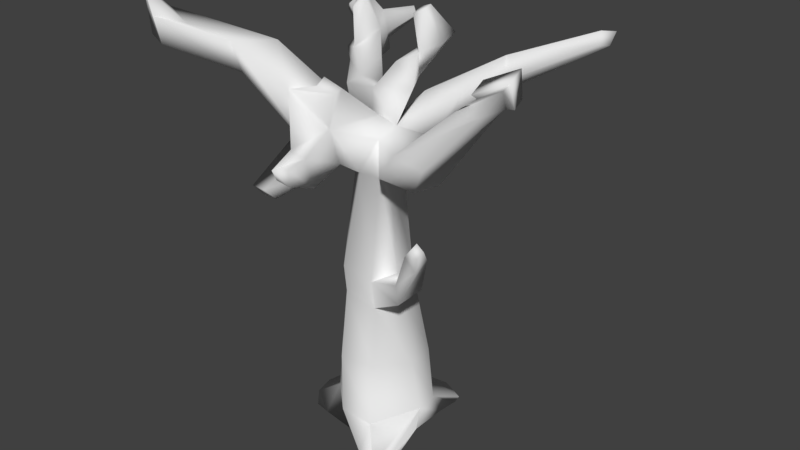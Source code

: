 # Source: Tree_01.blend  (saved by Blender 2.78.0; exported with 4.5.12 LTS)
import bpy
from mathutils import Matrix  # noqa: F401  (used for matrix-valued properties, if any)

bpy.ops.wm.read_factory_settings(use_empty=True)
scene = bpy.context.scene
scene.name = 'Scene'

# ---- collections
col_collection_1 = bpy.data.collections.new('Collection 1'); scene.collection.children.link(col_collection_1)

# ---- materials (node trees are filled in below, after node groups)
mat_material = bpy.data.materials.new('Material')
mat_material.alpha_threshold = 0.0
mat_material.use_transparent_shadow = False
mat_material.roughness = 0.5
mat_material.line_color = (0.0, 0.0, 0.0, 1.0)

# ---- material node trees

# ---- world
world_world = bpy.data.worlds.new('World'); scene.world = world_world
world_world.color = (0.05088, 0.05088, 0.05088)
world_world.use_sun_shadow = False
world_world.sun_shadow_jitter_overblur = 0.0
world_world.cycles.sampling_method = 'MANUAL'

# ---- meshes
me_cube = bpy.data.meshes.new('Cube')
me_cube.from_pydata([(0.9041, 0.8434, 0.8259), (0.7874, -0.8483, 0.7726), (-0.9107, -0.6361, 0.7907), (-0.8416, 0.9708, 0.8427), (-1.315, 1.005, 7.15), (0.913, -1.041, 6.797), (-2.977, -2.515, 8.942), (-2.014, 2.698, 7.809), (0.89, 0.06949, 0.8088), (-0.892, 0.2025, 0.8141), (0.9943, 0.04422, 7.014), (-0.3276, 0.2435, 7.351), (-0.05658, 0.9099, 0.8314), (-0.1423, -0.7436, 0.7755), (0.04393, 0.6824, 7.326), (0.4192, -0.4643, 7.205), (0.4537, -0.01092, 7.341), (-0.1052, 0.04924, 0.6397), (0.9655, 0.5188, 1.399), (0.4592, -0.8472, 1.253), (-0.9223, -0.2104, 1.251), (-0.4012, 1.006, 1.383), (-0.9609, 0.4218, 1.32), (0.9512, 0.1197, 1.327), (0.2087, 1.009, 1.39), (-0.3045, -0.81, 1.251), (0.5288, 0.1119, 6.382), (0.4123, -0.4484, 6.445), (-0.1362, -0.457, 6.567), (-0.2158, 0.2571, 6.712), (-0.1722, 0.3642, 6.301), (-0.1109, -0.1233, 6.656), (0.4739, -0.2321, 6.558), (0.08913, -0.6115, 6.519), (-0.5375, 0.1522, 4.354), (0.5303, 0.08859, 3.694), (-0.315, -0.5913, 3.913), (0.5892, 0.399, 3.891), (0.2337, -0.4012, 3.635), (-0.5196, -0.2282, 4.267), (-0.2887, 0.5131, 4.123), (0.05696, 0.5946, 4.116), (-2.11, -1.593, 8.464), (0.7587, 1.684, 7.238), (-1.659, -1.918, 8.938), (-1.867, -1.066, 8.831), (-1.333, -1.103, 8.827), (-1.754, -1.015, 8.249), (-1.652, -1.69, 8.314), (-2.989, -2.593, 9.812), (-2.689, -2.691, 9.348), (-2.81, -2.187, 9.394), (-2.342, -2.264, 9.193), (-2.769, -2.202, 8.9), (-2.667, -2.575, 8.829), (2.799, 3.2, 8.499), (0.936, 1.284, 7.713), (0.2633, 1.027, 7.66), (0.2641, 1.611, 7.679), (0.2792, 1.496, 7.237), (0.7619, 1.263, 7.257), (1.69, -1.041, 6.764), (-0.7024, 0.9465, 7.625), (-1.148, 0.4429, 7.649), (-0.2838, 0.1902, 7.811), (-0.4986, 0.7989, 7.003), (-0.9298, 0.3794, 7.016), (-2.388, 2.934, 8.112), (-2.117, 2.628, 8.395), (-2.582, 2.503, 7.783), (-2.342, 2.197, 8.05), (-1.837, 2.437, 8.001), (-2.17, 2.384, 7.572), (2.06, -1.271, 7.336), (2.121, -0.3071, 7.44), (1.362, -0.2557, 7.471), (1.23, -1.061, 7.307), (1.784, -0.4532, 6.721), (2.853, -0.9099, 8.112), (2.972, -1.026, 8.43), (2.972, -0.6138, 8.43), (2.524, -0.6138, 8.43), (2.524, -1.026, 8.43), (2.853, -0.6149, 8.112), (3.332, -0.8454, 8.614), (3.358, -0.9816, 8.946), (3.224, -0.5922, 8.971), (2.833, -0.7146, 8.79), (2.966, -1.104, 8.765), (3.237, -0.5669, 8.632), (3.51, -0.8674, 8.643), (3.548, -1.071, 9.138), (3.349, -0.4895, 9.176), (2.765, -0.6722, 8.906), (2.964, -1.253, 8.868), (3.368, -0.4516, 8.67), (1.379, 2.566, 7.629), (0.6122, 0.2583, 7.995), (1.16, 2.304, 8.204), (0.632, 2.429, 7.887), (0.8946, 3.064, 7.769), (1.009, 2.749, 7.406), (1.2, 2.205, 7.718), (2.83, 3.35, 8.742), (2.678, 3.057, 8.795), (2.382, 3.142, 8.62), (2.536, 3.438, 8.567), (2.591, 3.267, 8.375), (2.692, 2.995, 8.539), (0.1434, 0.3414, 8.377), (0.431, 0.6509, 8.095), (0.1013, 0.7576, 8.356), (-0.1095, -1.148, 7.479), (0.2559, -0.2606, 7.572), (-0.6439, -0.01899, 7.6), (-0.1105, -0.9069, 6.732), (-0.258, -0.1017, 6.963), (-0.4526, -0.7598, 6.669), (-0.7575, -1.461, 8.149), (-1.216, -0.631, 8.19), (-0.501, -0.1003, 7.217), (-0.4238, -0.6709, 7.976), (-0.4685, -1.307, 7.082), (-0.7644, -1.111, 7.409), (-0.1363, -1.213, 8.448), (0.06315, -0.9928, 8.224), (0.1868, -1.314, 8.236), (0.01014, -1.549, 8.415), (0.1938, -2.752, 7.163), (0.3589, -2.63, 7.038), (0.4014, -2.675, 7.39), (0.2007, -2.856, 7.373), (-1.23, -1.749, 6.193), (-1.049, -1.619, 6.02), (-1.557, -1.705, 6.175), (-1.39, -1.564, 5.972), (-1.256, -1.159, 6.048), (-1.406, -1.292, 6.244), (-1.805, 2.202, 8.154), (-1.588, 1.905, 7.593), (-1.945, 2.207, 7.489), (-1.934, 1.545, 7.912), (-2.456, 1.91, 7.73), (-2.034, 1.74, 7.339), (-2.121, 2.129, 8.889), (-2.214, 1.942, 8.741), (-2.067, 1.672, 8.66), (-1.986, 1.956, 8.789), (-2.644, 2.571, 8.666), (-2.81, 2.718, 8.494), (-2.917, 2.467, 8.303), (-2.756, 2.32, 8.471), (-2.209, 2.952, 7.464), (-2.46, 3.081, 7.65), (-2.573, 2.798, 7.448), (-2.295, 2.747, 7.319), (-1.666, 3.154, 8.21), (-1.817, 3.251, 8.32), (-1.709, 3.126, 8.435), (-1.589, 3.059, 8.292), (-1.493, -0.3203, 0.5345), (-1.486, 0.0715, 0.5445), (-1.658, 0.2309, 0.7868), (-1.597, -0.1693, 0.7553), (0.9171, 1.332, 0.7874), (0.4744, 1.313, 0.8062), (1.096, 1.23, 1.058), (0.597, 1.448, 1.071), (0.89, 0.06949, 0.8088), (0.7874, -0.8483, 0.7726), (0.9512, 0.1197, 1.327), (0.4592, -0.8472, 1.253), (1.061, -1.281, 0.6213), (0.6688, -1.206, 0.6513), (0.5356, -1.26, 0.8508), (0.9394, -1.332, 0.8275), (1.081, -0.9521, 0.6331), (1.061, -1.281, 0.6213), (1.09, -1.017, 0.8544), (0.9394, -1.332, 0.8275), (0.6184, 0.3913, 8.631), (0.661, 0.7764, 8.83), (0.9615, 0.6055, 8.799), (1.031, 0.8931, 8.957), (0.5729, 0.2915, 9.338), (0.5933, 0.4956, 9.427), (0.74, 0.3814, 9.412), (0.774, 0.5214, 9.489), (-0.1539, -2.044, 7.0), (-0.1715, -2.042, 7.372), (0.1642, -1.853, 6.674), (0.06351, -1.94, 7.229), (-1.26, 1.582, 7.866), (-1.03, 1.365, 7.335), (-1.749, 1.213, 7.775), (-1.638, 1.605, 7.269), (-1.146, 0.8636, 7.693), (-1.43, 1.091, 7.316), (-0.8131, 0.3055, 2.819), (0.8029, 0.02456, 2.395), (-0.3261, -0.7764, 2.495), (0.8103, 0.5466, 2.473), (0.4072, -0.6872, 2.508), (-0.754, -0.2451, 2.733), (-0.3747, 0.8241, 2.713), (0.14, 0.8628, 2.737), (0.5858, 0.3023, 4.433), (0.1785, -0.4443, 4.208), (-0.4362, -0.3065, 4.756), (-0.2739, 0.4611, 4.65), (0.01188, 0.5336, 4.589), (-0.4507, 0.09571, 4.822), (0.4903, -0.04318, 4.349), (-0.3144, -0.6584, 4.489), (1.267, -0.4362, 4.877), (1.347, -0.3785, 4.446), (1.114, -0.7665, 4.206), (1.081, -0.7992, 4.635), (1.564, -0.8313, 5.625), (1.78, -0.7705, 5.389), (1.711, -1.012, 5.208), (1.51, -1.062, 5.483), (1.757, -1.033, 5.82), (1.885, -0.9967, 5.68), (1.844, -1.139, 5.586), (1.727, -1.168, 5.737)], [], [(17, 13, 2, 9), (119, 120, 47, 45), (15, 5, 73, 76), (122, 118, 44, 48), (64, 16, 97, 109), (24, 12, 3, 21), (121, 119, 45, 46), (14, 16, 57, 58), (31, 11, 63, 66), (12, 17, 9, 3), (0, 8, 17, 12), (16, 10, 56, 57), (0, 12, 165, 164), (27, 5, 15, 33), (10, 16, 75, 74), (8, 1, 13, 17), (1, 19, 175, 172), (201, 18, 24, 205), (0, 18, 23, 8), (9, 2, 160, 161), (205, 24, 21, 204), (9, 22, 21, 3), (13, 25, 20, 2), (1, 8, 168, 169), (11, 16, 64, 63), (26, 30, 59, 43), (207, 27, 33, 213), (206, 26, 32, 212), (208, 28, 31, 211), (211, 31, 29, 209), (213, 33, 28, 208), (212, 32, 27, 207), (199, 35, 38, 202), (200, 36, 39, 203), (198, 34, 40, 204), (203, 39, 34, 198), (201, 37, 35, 199), (202, 38, 36, 200), (210, 41, 40, 209), (206, 37, 41, 210), (44, 46, 52, 50), (48, 44, 50, 54), (42, 48, 54, 6), (123, 122, 48, 42), (120, 123, 42, 47), (118, 121, 46, 44), (52, 51, 49, 50), (54, 50, 49, 6), (6, 49, 51, 53), (47, 42, 6, 53), (45, 47, 53, 51), (46, 45, 51, 52), (58, 57, 99, 100), (56, 60, 102, 98), (60, 43, 96, 102), (10, 32, 60, 56), (30, 14, 58, 59), (32, 26, 43, 60), (142, 141, 70, 69), (138, 139, 71, 68), (139, 140, 7, 71), (30, 29, 4, 65), (29, 31, 66, 4), (14, 30, 65, 62), (72, 69, 154, 155), (70, 68, 148, 151), (7, 67, 157, 156), (140, 143, 72, 7), (143, 142, 69, 72), (68, 70, 145, 144), (76, 73, 79, 82), (77, 74, 80, 83), (32, 10, 74, 77), (27, 32, 77, 61), (16, 15, 76, 75), (5, 27, 61, 73), (80, 81, 87, 86), (81, 82, 88, 87), (61, 77, 83, 78), (75, 76, 82, 81), (74, 75, 81, 80), (73, 61, 78, 79), (84, 89, 95, 90), (88, 85, 91, 94), (79, 78, 84, 85), (83, 80, 86, 89), (82, 79, 85, 88), (78, 83, 89, 84), (95, 92, 91, 90), (92, 93, 94, 91), (87, 88, 94, 93), (86, 87, 93, 92), (85, 84, 90, 91), (89, 86, 92, 95), (100, 99, 105, 106), (98, 102, 108, 104), (102, 96, 55, 108), (57, 56, 98, 99), (43, 59, 101, 96), (59, 58, 100, 101), (55, 103, 104, 108), (103, 106, 105, 104), (103, 55, 107, 106), (99, 98, 104, 105), (96, 101, 107, 55), (101, 100, 106, 107), (111, 109, 181, 183), (16, 14, 110, 97), (62, 64, 109, 111), (14, 62, 111, 110), (15, 16, 113, 112), (31, 28, 117, 116), (28, 33, 115, 117), (16, 11, 114, 113), (33, 15, 112, 115), (11, 31, 116, 114), (121, 118, 127, 124), (116, 117, 135, 136), (122, 123, 134, 132), (113, 114, 119, 121), (189, 188, 128, 131), (114, 116, 120, 119), (126, 125, 124, 127), (113, 121, 124, 125), (118, 112, 126, 127), (112, 113, 125, 126), (129, 130, 131, 128), (188, 190, 129, 128), (191, 189, 131, 130), (190, 191, 130, 129), (136, 135, 134, 137), (135, 133, 132, 134), (115, 122, 132, 133), (120, 116, 136, 137), (123, 120, 137, 134), (117, 115, 133, 135), (196, 192, 138, 141), (197, 194, 142, 143), (195, 197, 143, 140), (193, 195, 140, 139), (192, 193, 139, 138), (194, 196, 141, 142), (146, 147, 144, 145), (70, 141, 146, 145), (141, 138, 147, 146), (138, 68, 144, 147), (148, 149, 150, 151), (67, 69, 150, 149), (69, 70, 151, 150), (68, 67, 149, 148), (155, 154, 153, 152), (69, 67, 153, 154), (67, 7, 152, 153), (7, 72, 155, 152), (158, 159, 156, 157), (71, 7, 156, 159), (68, 71, 159, 158), (67, 68, 158, 157), (160, 163, 162, 161), (22, 9, 161, 162), (2, 20, 163, 160), (20, 22, 162, 163), (166, 164, 165, 167), (12, 24, 167, 165), (18, 0, 164, 166), (24, 18, 166, 167), (169, 168, 176, 177), (19, 1, 169, 171), (23, 19, 171, 170), (8, 23, 170, 168), (172, 175, 174, 173), (176, 178, 179, 177), (25, 13, 173, 174), (19, 25, 174, 175), (170, 171, 179, 178), (168, 170, 178, 176), (13, 1, 172, 173), (171, 169, 177, 179), (182, 183, 187, 186), (109, 97, 180, 181), (110, 111, 183, 182), (97, 110, 182, 180), (184, 186, 187, 185), (180, 182, 186, 184), (183, 181, 185, 187), (181, 180, 184, 185), (115, 112, 191, 190), (112, 118, 189, 191), (122, 115, 190, 188), (118, 122, 188, 189), (63, 64, 196, 194), (62, 65, 193, 192), (65, 4, 195, 193), (4, 66, 197, 195), (66, 63, 194, 197), (64, 62, 192, 196), (19, 202, 200, 25), (18, 201, 199, 23), (20, 203, 198, 22), (22, 198, 204, 21), (25, 200, 203, 20), (23, 199, 202, 19), (41, 205, 204, 40), (37, 201, 205, 41), (26, 206, 210, 30), (30, 210, 209, 29), (38, 35, 215, 216), (36, 213, 208, 39), (34, 211, 209, 40), (39, 208, 211, 34), (37, 206, 212, 35), (38, 207, 213, 36), (217, 216, 220, 221), (207, 38, 216, 217), (212, 207, 217, 214), (35, 212, 214, 215), (218, 221, 225, 222), (215, 214, 218, 219), (214, 217, 221, 218), (216, 215, 219, 220), (223, 222, 225, 224), (220, 219, 223, 224), (221, 220, 224, 225), (219, 218, 222, 223)])
me_cube.polygons.foreach_set('use_smooth', [True] * 224)
_uv = me_cube.uv_layers.new(name='UVMap')
_uv.uv.foreach_set('vector', [0.5558, 0.5514, 0.5505, 0.6106, 0.4921, 0.5988, 0.497, 0.5347, 0.8897, 0.5835, 0.9068, 0.4924, 0.9068, 0.6107, 0.8861, 0.6515, 0.02987, 0.5265, 0.08655, 0.511, 0.1629, 0.5711, 0.09987, 0.5538, 0.8012, 0.7879, 0.8583, 0.851, 0.8799, 0.932, 0.8369, 0.9073, 0.3059, 0.6656, 0.253, 0.6214, 0.2973, 0.6027, 0.3368, 0.6275, 0.5042, 0.04729, 0.5154, 0.005601, 0.574, 0.0009838, 0.5484, 0.04338, 0.8532, 0.5335, 0.8897, 0.5835, 0.8861, 0.6515, 0.8552, 0.6264, 0.7414, 0.06179, 0.787, 0.03408, 0.7495, 0.1014, 0.7232, 0.1373, 0.2169, 0.6727, 0.2737, 0.6811, 0.3161, 0.7349, 0.2646, 0.7336, 0.5638, 0.4843, 0.5558, 0.5514, 0.497, 0.5347, 0.504, 0.476, 0.637, 0.4936, 0.6328, 0.5528, 0.5558, 0.5514, 0.5638, 0.4843, 0.07056, 0.8693, 0.1046, 0.8675, 0.1046, 0.9737, 0.0847, 0.9451, 0.637, 0.4936, 0.5638, 0.4843, 0.6059, 0.4561, 0.6398, 0.4567, 0.043, 0.4696, 0.08655, 0.511, 0.02987, 0.5265, 0.02308, 0.4724, 0.693, 0.7454, 0.7368, 0.7281, 0.706, 0.7941, 0.6715, 0.8392, 0.6328, 0.5528, 0.6212, 0.6227, 0.5505, 0.6106, 0.5558, 0.5514, 0.9646, 0.02956, 0.9921, 0.0, 0.9921, 0.04517, 0.9777, 0.05582, 0.4615, 0.1395, 0.4383, 0.06048, 0.5042, 0.04729, 0.52, 0.1502, 0.4027, 0.01427, 0.3729, 0.05152, 0.3452, 0.03942, 0.3476, 0.0, 0.497, 0.5347, 0.4921, 0.5988, 0.4477, 0.5744, 0.4498, 0.5444, 0.52, 0.1502, 0.5042, 0.04729, 0.5484, 0.04338, 0.5564, 0.1462, 0.6412, 0.03498, 0.625, 0.0624, 0.574, 0.08629, 0.5823, 0.03333, 0.1162, 0.04354, 0.09767, 0.07736, 0.03923, 0.06033, 0.05925, 0.03182, 0.0, 0.0, 0.0, 0.0, 0.0, 0.0, 0.0, 0.0, 0.2737, 0.6811, 0.253, 0.6214, 0.3059, 0.6656, 0.3161, 0.7349, 0.9002, 0.3164, 0.8455, 0.3333, 0.8206, 0.2342, 0.8419, 0.2009, 0.06778, 0.2997, 0.043, 0.4696, 0.02308, 0.4724, 0.03341, 0.316, 0.3039, 0.2769, 0.2606, 0.4201, 0.2322, 0.4276, 0.2781, 0.2652, 0.6713, 0.3079, 0.6778, 0.4366, 0.6521, 0.4408, 0.6409, 0.3085, 0.6409, 0.3085, 0.6521, 0.4408, 0.6244, 0.4371, 0.6113, 0.3025, 0.03341, 0.316, 0.02308, 0.4724, 0.002491, 0.4707, 0.01108, 0.3295, 0.2781, 0.2652, 0.2322, 0.4276, 0.2169, 0.4158, 0.2438, 0.2492, 0.3192, 0.1185, 0.298, 0.2181, 0.2566, 0.2067, 0.257, 0.1167, 0.07236, 0.1691, 0.0423, 0.2723, 0.01227, 0.2909, 0.02456, 0.1736, 0.6309, 0.1645, 0.638, 0.2747, 0.6079, 0.2682, 0.5865, 0.1729, 0.672, 0.1657, 0.6667, 0.2728, 0.638, 0.2747, 0.6309, 0.1645, 0.3553, 0.1331, 0.3187, 0.2379, 0.298, 0.2181, 0.3192, 0.1185, 0.1213, 0.1799, 0.08115, 0.2573, 0.0423, 0.2723, 0.07236, 0.1691, 0.5414, 0.2937, 0.5345, 0.2576, 0.5579, 0.2575, 0.5612, 0.2979, 0.4929, 0.2892, 0.4891, 0.2469, 0.5345, 0.2576, 0.5414, 0.2937, 0.7739, 0.8489, 0.7997, 0.786, 0.7743, 0.8973, 0.7665, 0.9384, 0.7416, 0.8108, 0.7739, 0.8489, 0.7665, 0.9384, 0.7368, 0.9108, 0.4163, 0.6809, 0.39, 0.7049, 0.3792, 0.6072, 0.3967, 0.5908, 0.3847, 0.7784, 0.358, 0.7865, 0.39, 0.7049, 0.4163, 0.6809, 0.4371, 0.836, 0.3847, 0.7784, 0.4163, 0.6809, 0.4371, 0.7262, 0.7434, 0.7677, 0.7642, 0.7038, 0.7997, 0.786, 0.7739, 0.8489, 0.7743, 0.8973, 0.7887, 0.9121, 0.7997, 0.9576, 0.7665, 0.9384, 0.4138, 0.9118, 0.4129, 0.8712, 0.4378, 0.836, 0.4378, 0.9032, 0.4129, 0.964, 0.358, 0.9702, 0.3791, 0.9372, 0.4085, 0.9378, 0.4371, 0.7262, 0.4163, 0.6809, 0.3967, 0.5908, 0.4076, 0.6169, 0.3808, 0.8413, 0.4129, 0.836, 0.4085, 0.9378, 0.3791, 0.9372, 0.8552, 0.6264, 0.8861, 0.6515, 0.8837, 0.726, 0.8639, 0.6917, 0.7232, 0.1373, 0.7495, 0.1014, 0.7069, 0.2059, 0.6788, 0.2487, 0.3349, 0.5378, 0.3356, 0.504, 0.4068, 0.5525, 0.4058, 0.5908, 0.3356, 0.504, 0.3657, 0.5097, 0.4383, 0.5512, 0.4068, 0.5525, 0.9514, 0.7589, 0.9873, 0.726, 0.9873, 0.8489, 0.9735, 0.8575, 0.6956, 0.0, 0.7414, 0.06179, 0.7232, 0.1373, 0.7056, 0.1155, 0.2322, 0.4276, 0.2606, 0.4201, 0.3657, 0.5097, 0.3356, 0.504, 0.5078, 0.8919, 0.5, 0.8501, 0.5376, 0.8781, 0.5467, 0.9127, 0.2747, 0.9159, 0.3033, 0.8767, 0.2927, 0.9236, 0.2692, 0.9481, 0.9653, 0.5017, 0.9965, 0.5173, 0.9965, 0.542, 0.9707, 0.5411, 0.6118, 0.9075, 0.6079, 0.9102, 0.578, 0.8116, 0.6176, 0.8625, 0.6079, 0.9102, 0.5966, 0.9387, 0.5722, 0.8684, 0.578, 0.8116, 0.7072, 0.6085, 0.6398, 0.5816, 0.6957, 0.5614, 0.7448, 0.5557, 0.9079, 0.9632, 0.9079, 1.0, 0.8799, 0.9943, 0.8803, 0.9706, 0.9956, 0.4561, 0.9956, 0.5011, 0.9653, 0.5017, 0.9653, 0.476, 0.5309, 0.9357, 0.5344, 0.97, 0.4852, 0.9551, 0.4837, 0.9412, 0.5968, 0.7072, 0.5688, 0.7324, 0.5917, 0.6855, 0.6176, 0.6723, 0.5688, 0.7324, 0.554, 0.7008, 0.5736, 0.6582, 0.5917, 0.6855, 0.4383, 0.9165, 0.4837, 0.9127, 0.4698, 0.9649, 0.4503, 0.9663, 0.09987, 0.5538, 0.1629, 0.5711, 0.2005, 0.6629, 0.1691, 0.6563, 0.6398, 0.7943, 0.6715, 0.8392, 0.6978, 0.9382, 0.6825, 0.9183, 0.6857, 0.7038, 0.693, 0.7454, 0.6715, 0.8392, 0.6398, 0.7943, 0.9337, 0.6124, 0.9518, 0.6148, 0.9518, 0.7175, 0.9068, 0.7175, 0.2133, 0.9178, 0.1779, 0.9203, 0.148, 0.8705, 0.2115, 0.868, 0.08655, 0.511, 0.043, 0.4696, 0.1417, 0.5201, 0.1629, 0.5711, 0.6978, 0.9382, 0.7169, 0.9117, 0.7265, 0.9473, 0.7215, 0.9744, 0.2126, 0.7538, 0.1819, 0.747, 0.1864, 0.7064, 0.2133, 0.7168, 0.9203, 0.4561, 0.9653, 0.4602, 0.9653, 0.5571, 0.9441, 0.5532, 0.2115, 0.868, 0.148, 0.8705, 0.1819, 0.747, 0.2126, 0.7538, 0.6715, 0.8392, 0.706, 0.7941, 0.7169, 0.9117, 0.6978, 0.9382, 0.9068, 0.4942, 0.9203, 0.4561, 0.9441, 0.5532, 0.9353, 0.5751, 0.831, 0.9455, 0.8087, 0.9496, 0.8012, 0.9382, 0.8344, 0.932, 0.5344, 0.9582, 0.5344, 0.9256, 0.5444, 0.9127, 0.5444, 0.9614, 0.9353, 0.5751, 0.9441, 0.5532, 0.9553, 0.5893, 0.9425, 0.6124, 0.6825, 0.9183, 0.6978, 0.9382, 0.7215, 0.9744, 0.6994, 0.9608, 0.1691, 0.6563, 0.2005, 0.6629, 0.2169, 0.7064, 0.1959, 0.6887, 0.8344, 0.9853, 0.8122, 0.9821, 0.8087, 0.9496, 0.831, 0.9455, 0.9866, 0.6842, 0.99, 0.7229, 0.9518, 0.7229, 0.9593, 0.6842, 0.1466, 0.8675, 0.1466, 0.9135, 0.1046, 0.9233, 0.1046, 0.8773, 0.5444, 0.9371, 0.5444, 0.9168, 0.5532, 0.9127, 0.5532, 0.9431, 0.7215, 0.9744, 0.7265, 0.9473, 0.7368, 0.9468, 0.7294, 0.9873, 0.9431, 0.9172, 0.9431, 0.944, 0.9305, 0.9394, 0.9305, 0.8993, 0.6274, 0.9673, 0.6274, 0.9461, 0.6383, 0.9294, 0.6383, 0.961, 0.6788, 0.2487, 0.7069, 0.2059, 0.7648, 0.3321, 0.7528, 0.3531, 0.03666, 0.8824, 0.07056, 0.8675, 0.07056, 0.9685, 0.05281, 0.9765, 0.8448, 0.1444, 0.8398, 0.1149, 0.8977, 0.003373, 0.9002, 0.02049, 0.7495, 0.1014, 0.7605, 0.141, 0.7454, 0.2268, 0.7069, 0.2059, 0.8419, 0.2009, 0.8206, 0.2342, 0.8089, 0.1224, 0.8398, 0.1149, 0.7056, 0.1155, 0.7232, 0.1373, 0.6788, 0.2487, 0.6778, 0.221, 0.2162, 0.9382, 0.1957, 0.9461, 0.1959, 0.9206, 0.2162, 0.9203, 0.775, 0.3636, 0.7528, 0.3531, 0.7648, 0.3321, 0.787, 0.3428, 0.354, 0.9609, 0.3392, 0.9543, 0.3392, 0.935, 0.354, 0.9339, 0.7069, 0.2059, 0.7454, 0.2268, 0.787, 0.3428, 0.7648, 0.3321, 0.8398, 0.1149, 0.8089, 0.1224, 0.8819, 0.009847, 0.8977, 0.003373, 0.8089, 0.1224, 0.787, 0.1047, 0.8705, 0.0, 0.8819, 0.009847, 0.5076, 0.7235, 0.4804, 0.7071, 0.5337, 0.6755, 0.554, 0.6582, 0.7031, 0.6559, 0.7072, 0.6085, 0.7542, 0.6516, 0.7452, 0.6727, 0.4839, 0.8025, 0.4466, 0.7514, 0.4804, 0.7071, 0.5076, 0.7235, 0.7072, 0.6085, 0.7448, 0.5557, 0.7803, 0.6311, 0.7542, 0.6516, 0.1174, 0.725, 0.148, 0.7064, 0.1474, 0.7361, 0.09507, 0.7882, 0.911, 0.8755, 0.9007, 0.8513, 0.9114, 0.8205, 0.9219, 0.8747, 0.9007, 0.8513, 0.8799, 0.8484, 0.8829, 0.8234, 0.9114, 0.8205, 0.8499, 0.4561, 0.9006, 0.4937, 0.9002, 0.5228, 0.844, 0.4786, 0.06741, 0.7071, 0.1174, 0.725, 0.09507, 0.7882, 0.06353, 0.7383, 0.9392, 0.8993, 0.911, 0.8755, 0.9219, 0.8747, 0.9514, 0.8728, 0.9296, 0.8993, 0.9305, 0.9632, 0.8799, 0.9632, 0.8854, 0.9391, 0.9219, 0.8747, 0.9114, 0.8205, 0.9459, 0.726, 0.9514, 0.7589, 0.002272, 0.8788, 0.03666, 0.8675, 0.03666, 0.9651, 0.01457, 0.954, 0.844, 0.4786, 0.9002, 0.5228, 0.8897, 0.5835, 0.8532, 0.5335, 0.847, 0.7702, 0.8249, 0.7521, 0.8644, 0.726, 0.8799, 0.7333, 0.6176, 0.8482, 0.637, 0.8356, 0.6342, 0.8411, 0.637, 0.9002, 0.1334, 0.8272, 0.1475, 0.8123, 0.148, 0.8401, 0.1307, 0.853, 0.844, 0.4786, 0.8532, 0.5335, 0.8012, 0.5474, 0.8059, 0.5251, 0.7832, 0.3636, 0.7832, 0.4304, 0.729, 0.3971, 0.7251, 0.3806, 0.09507, 0.7882, 0.1474, 0.7361, 0.1475, 0.8123, 0.1334, 0.8272, 0.0001493, 0.835, 0.01881, 0.8537, 0.007173, 0.8675, 0.0, 0.8517, 0.9584, 0.9381, 0.9837, 0.9334, 0.9839, 0.9921, 0.97, 0.9965, 0.3487, 0.8627, 0.3528, 0.8722, 0.3528, 0.9339, 0.3392, 0.9218, 0.01577, 0.7798, 0.04287, 0.8143, 0.01881, 0.8537, 0.0001493, 0.835, 0.9646, 0.1339, 0.9458, 0.1614, 0.9321, 0.1649, 0.9512, 0.1367, 0.02229, 0.9771, 0.0, 0.9634, 0.01457, 0.954, 0.03666, 0.9651, 0.6778, 0.3636, 0.7251, 0.3652, 0.7251, 0.4454, 0.7053, 0.4479, 0.9518, 0.6124, 0.9786, 0.6152, 0.9786, 0.6842, 0.9612, 0.6768, 0.9002, 0.04777, 0.9646, 0.0, 0.9512, 0.1367, 0.9321, 0.1649, 0.9114, 0.8205, 0.8829, 0.8234, 0.9208, 0.735, 0.9459, 0.726, 0.4684, 0.812, 0.5188, 0.8293, 0.554, 0.8524, 0.5, 0.8501, 0.3005, 0.7802, 0.3421, 0.7942, 0.358, 0.8627, 0.3188, 0.8388, 0.5864, 0.7593, 0.5763, 0.8003, 0.5688, 0.7324, 0.5968, 0.7072, 0.6135, 0.8017, 0.5864, 0.7593, 0.5968, 0.7072, 0.6059, 0.7416, 0.7714, 0.5048, 0.7288, 0.5159, 0.7572, 0.4679, 0.8012, 0.4561, 0.4789, 0.8406, 0.4684, 0.812, 0.5, 0.8501, 0.5078, 0.8919, 0.4837, 0.978, 0.4596, 0.9733, 0.4503, 0.9663, 0.4698, 0.9649, 0.1957, 0.9765, 0.148, 0.9765, 0.1696, 0.9223, 0.1881, 0.9203, 0.2621, 0.8627, 0.2747, 0.9159, 0.2214, 0.925, 0.2169, 0.9006, 0.2747, 0.9159, 0.2692, 0.9481, 0.2188, 0.938, 0.2214, 0.925, 0.6176, 0.9002, 0.6383, 0.904, 0.6383, 0.9294, 0.6179, 0.9258, 0.988, 0.542, 0.988, 0.5813, 0.9658, 0.5892, 0.9653, 0.5665, 0.6197, 0.9849, 0.586, 0.9849, 0.5903, 0.9387, 0.6108, 0.9389, 0.7732, 0.9999, 0.7368, 0.9999, 0.7402, 0.9578, 0.7614, 0.9576, 0.7254, 0.4335, 0.7466, 0.4304, 0.7466, 0.4556, 0.7251, 0.4518, 0.9973, 0.05582, 0.9973, 0.0997, 0.9646, 0.08785, 0.9656, 0.0601, 1.0, 0.0997, 1.0, 0.1391, 0.965, 0.1375, 0.9646, 0.1123, 0.8007, 0.9576, 0.8007, 0.9896, 0.7735, 0.9794, 0.7732, 0.9591, 0.7613, 0.4451, 0.7466, 0.4459, 0.7466, 0.4352, 0.7613, 0.4304, 0.5344, 0.9127, 0.5309, 0.9357, 0.4837, 0.9412, 0.4842, 0.932, 0.2692, 0.9481, 0.2927, 0.9236, 0.3033, 0.9784, 0.2943, 0.9869, 0.8719, 0.9771, 0.8344, 0.9771, 0.843, 0.9322, 0.8582, 0.932, 0.4477, 0.5744, 0.4413, 0.5605, 0.4383, 0.5294, 0.4498, 0.5444, 0.9787, 0.4266, 0.9441, 0.4136, 0.9553, 0.3719, 0.9787, 0.3688, 0.05925, 0.03182, 0.03923, 0.06033, 0.0, 0.0129, 0.01521, 0.0, 0.6726, 0.06434, 0.625, 0.0624, 0.6481, 0.0, 0.6778, 0.003571, 0.441, 0.02375, 0.4535, 0.0007755, 0.4855, 0.0, 0.4823, 0.01822, 0.1428, 0.9233, 0.1428, 0.9707, 0.1046, 0.973, 0.1113, 0.9498, 0.3729, 0.05152, 0.4027, 0.01427, 0.4383, 0.01957, 0.4317, 0.03734, 0.5042, 0.04729, 0.4383, 0.06048, 0.441, 0.02375, 0.4823, 0.01822, 0.6176, 0.7262, 0.6376, 0.6582, 0.6376, 0.7392, 0.6316, 0.7637, 0.0, 0.0, 0.0, 0.0, 0.0, 0.0, 0.0, 0.0, 0.0, 0.0, 0.0, 0.0, 0.0, 0.0, 0.0, 0.0, 0.0, 0.0, 0.0, 0.0, 0.0, 0.0, 0.0, 0.0, 0.2169, 0.05696, 0.2059, 0.07115, 0.1753, 0.06593, 0.187, 0.05238, 0.8959, 0.3633, 0.879, 0.3599, 0.8788, 0.3333, 0.8959, 0.3387, 0.09767, 0.07736, 0.1162, 0.04354, 0.187, 0.05238, 0.1753, 0.06593, 0.1521, 0.08939, 0.09767, 0.07736, 0.1753, 0.06593, 0.2059, 0.07115, 0.844, 0.4423, 0.8423, 0.3598, 0.8788, 0.3333, 0.879, 0.3599, 0.8826, 0.4345, 0.844, 0.4423, 0.879, 0.3599, 0.8959, 0.3633, 0.5505, 0.6106, 0.6212, 0.6227, 0.6398, 0.6582, 0.6102, 0.6506, 0.6365, 0.8356, 0.6176, 0.7954, 0.6266, 0.7637, 0.6365, 0.7787, 0.8094, 0.3873, 0.787, 0.3747, 0.8208, 0.3333, 0.8318, 0.3394, 0.3368, 0.6275, 0.2973, 0.6027, 0.3436, 0.5908, 0.358, 0.5941, 0.7542, 0.6516, 0.7803, 0.6311, 0.8012, 0.7038, 0.7932, 0.7036, 0.8423, 0.447, 0.8181, 0.4362, 0.8094, 0.3873, 0.8331, 0.398, 0.5616, 0.9475, 0.5738, 0.9399, 0.586, 0.9387, 0.5782, 0.9481, 0.8331, 0.398, 0.8094, 0.3873, 0.8318, 0.3394, 0.8423, 0.344, 0.4378, 0.9593, 0.4129, 0.9606, 0.4248, 0.9127, 0.4378, 0.9118, 0.586, 0.9903, 0.554, 0.991, 0.5616, 0.9475, 0.5782, 0.9481, 0.06353, 0.7383, 0.09507, 0.7882, 0.04287, 0.8143, 0.01577, 0.7798, 0.09507, 0.7882, 0.1131, 0.8537, 0.04414, 0.8325, 0.04287, 0.8143, 0.9514, 0.8765, 0.9839, 0.8575, 0.9837, 0.9334, 0.9584, 0.9381, 0.8583, 0.851, 0.8012, 0.7879, 0.8249, 0.7521, 0.847, 0.7702, 0.4383, 0.801, 0.4466, 0.7514, 0.4684, 0.812, 0.4789, 0.8406, 0.7448, 0.5557, 0.6957, 0.5614, 0.7288, 0.5159, 0.7714, 0.5048, 0.6176, 0.8625, 0.578, 0.8116, 0.5864, 0.7593, 0.6135, 0.8017, 0.2854, 0.774, 0.2646, 0.7336, 0.3005, 0.7802, 0.3036, 0.8099, 0.2646, 0.7336, 0.3161, 0.7349, 0.3421, 0.7942, 0.3005, 0.7802, 0.4466, 0.7514, 0.4839, 0.8025, 0.5188, 0.8293, 0.4684, 0.812, 0.1521, 0.08939, 0.1213, 0.1799, 0.07236, 0.1691, 0.09767, 0.07736, 0.3729, 0.05152, 0.3553, 0.1331, 0.3192, 0.1185, 0.3452, 0.03942, 0.6726, 0.06434, 0.672, 0.1657, 0.6309, 0.1645, 0.625, 0.0624, 0.625, 0.0624, 0.6309, 0.1645, 0.5865, 0.1729, 0.574, 0.08629, 0.09767, 0.07736, 0.07236, 0.1691, 0.02456, 0.1736, 0.03923, 0.06033, 0.3452, 0.03942, 0.3192, 0.1185, 0.257, 0.1167, 0.2652, 0.01975, 0.5345, 0.2576, 0.52, 0.1502, 0.5564, 0.1462, 0.5579, 0.2575, 0.4891, 0.2469, 0.4615, 0.1395, 0.52, 0.1502, 0.5345, 0.2576, 0.5132, 0.438, 0.4929, 0.2892, 0.5414, 0.2937, 0.5689, 0.4237, 0.5689, 0.4237, 0.5414, 0.2937, 0.5612, 0.2979, 0.574, 0.4561, 0.9002, 0.3688, 0.9441, 0.3745, 0.9441, 0.4467, 0.9075, 0.4423, 0.0423, 0.2723, 0.03341, 0.316, 0.01108, 0.3295, 0.01227, 0.2909, 0.638, 0.2747, 0.6409, 0.3085, 0.6113, 0.3025, 0.6079, 0.2682, 0.6667, 0.2728, 0.6713, 0.3079, 0.6409, 0.3085, 0.638, 0.2747, 0.3187, 0.2379, 0.3039, 0.2769, 0.2781, 0.2652, 0.298, 0.2181, 0.08115, 0.2573, 0.06778, 0.2997, 0.03341, 0.316, 0.0423, 0.2723, 0.1322, 0.3495, 0.1416, 0.3177, 0.1711, 0.4043, 0.1532, 0.4224, 0.06778, 0.2997, 0.08115, 0.2573, 0.1416, 0.3177, 0.1322, 0.3495, 0.9458, 0.176, 0.9835, 0.1649, 0.9835, 0.2353, 0.9497, 0.2486, 0.9105, 0.1649, 0.9458, 0.2024, 0.9267, 0.2783, 0.9002, 0.257, 0.9606, 0.3159, 0.9806, 0.3107, 0.9797, 0.3374, 0.9681, 0.3404, 0.9002, 0.257, 0.9267, 0.2783, 0.9458, 0.3437, 0.922, 0.3394, 0.9497, 0.2486, 0.9835, 0.2353, 0.9806, 0.3107, 0.9606, 0.3159, 0.3392, 0.9788, 0.3033, 0.966, 0.3125, 0.8973, 0.3335, 0.9085, 0.3237, 0.8751, 0.3278, 0.8627, 0.3392, 0.8677, 0.336, 0.8807, 0.3335, 0.9085, 0.3125, 0.8973, 0.3237, 0.8751, 0.336, 0.8807, 0.1532, 0.4224, 0.1711, 0.4043, 0.1767, 0.4361, 0.1664, 0.4459, 0.922, 0.3394, 0.9458, 0.3437, 0.9435, 0.3688, 0.9294, 0.3662])
me_cube.materials.append(mat_material)
me_cube.use_remesh_preserve_volume = False
me_cube.use_remesh_preserve_attributes = False
me_cube.use_mirror_vertex_groups = False
me_cube.update()

# ---- objects
ob_cube = bpy.data.objects.new('Cube', me_cube)

# ---- transforms, parenting, visibility, modifiers, constraints
ob_cube.location = (0.0, 0.0, 0.0)
ob_cube.lock_rotations_4d = False
ob_cube.empty_display_type = 'ARROWS'
ob_cube.lineart.crease_threshold = 0.0

# ---- collection membership
col_collection_1.objects.link(ob_cube)

# ---- scene / render settings (as saved in the file)
scene.frame_start = 1; scene.frame_end = 250; scene.frame_set(1)
scene.render.engine = 'BLENDER_EEVEE_NEXT'
scene.render.resolution_percentage = 50
scene.render.dither_intensity = 0.0
scene.cycles.use_denoising = False
scene.cycles.samples = 128
scene.cycles.sampling_pattern = 'TABULATED_SOBOL'
scene.cycles.light_sampling_threshold = 0.0
scene.cycles.use_adaptive_sampling = False
scene.cycles.use_light_tree = False
scene.cycles.blur_glossy = 0.0
scene.cycles.sample_clamp_indirect = 0.0
scene.view_settings.view_transform = 'Standard'
bpy.context.view_layer.update()

# ---- added for rendering (the .blend has no active camera and no usable light): camera, sun
cam_auto = bpy.data.cameras.new('AutoCamera')
cam_auto.lens = 50.0
cam_auto.sensor_width = 36.0
cam_auto.clip_end = 1000.0
ob_auto_camera = bpy.data.objects.new('AutoCamera', cam_auto)
scene.collection.objects.link(ob_auto_camera)
ob_auto_camera.location = (12.2868, -14.1178, 14.779)
ob_auto_camera.rotation_euler = (1.09748, -7.21219e-08, 0.694738)
scene.camera = ob_auto_camera
light_auto_sun = bpy.data.lights.new('AutoSun', 'SUN')
light_auto_sun.energy = 3.0
light_auto_sun.angle = 0.0523599
ob_auto_sun = bpy.data.objects.new('AutoSun', light_auto_sun)
scene.collection.objects.link(ob_auto_sun)
ob_auto_sun.rotation_euler = (0.872665, 0.174533, 0.523599)
bpy.context.view_layer.update()
